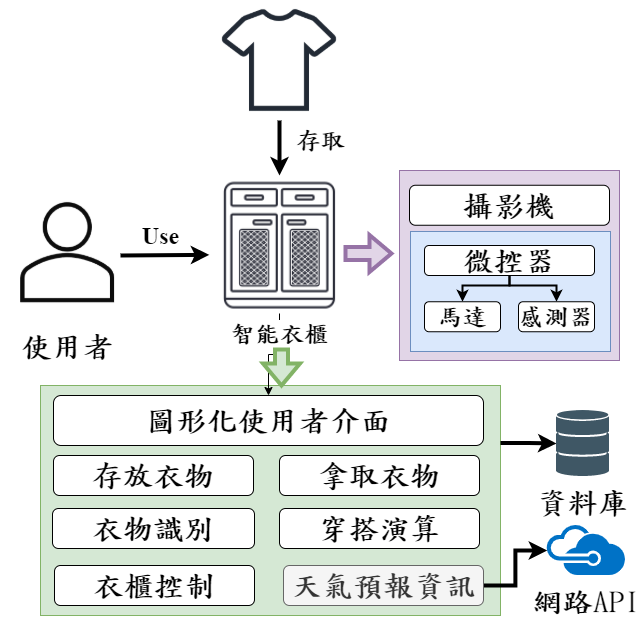

The diagram above was exported from draw.io. Its source (the exported page's mxGraphModel, read from the mxfile embedded in the PNG):
<mxGraphModel dx="1038" dy="647" grid="1" gridSize="10" guides="1" tooltips="1" connect="1" arrows="1" fold="1" page="1" pageScale="1" pageWidth="827" pageHeight="1169" math="0" shadow="0">
  <root>
    <mxCell id="0" />
    <mxCell id="1" parent="0" />
    <mxCell id="ggNMtKQDOv7g1NGDgzt_-1" value="" style="rounded=0;whiteSpace=wrap;html=1;fontSize=18;fillColor=#d5e8d4;strokeColor=#82b366;fontStyle=1" parent="1" vertex="1">
      <mxGeometry x="150" y="415" width="460" height="230" as="geometry" />
    </mxCell>
    <mxCell id="OVbM2tgICCPGHetmbLzD-1" value="" style="edgeStyle=orthogonalEdgeStyle;rounded=0;orthogonalLoop=1;jettySize=auto;html=1;fontFamily=DFBiaoKaiShu-B5;" edge="1" parent="1" source="ggNMtKQDOv7g1NGDgzt_-2" target="ggNMtKQDOv7g1NGDgzt_-6">
      <mxGeometry relative="1" as="geometry" />
    </mxCell>
    <mxCell id="ggNMtKQDOv7g1NGDgzt_-2" value="&lt;font style=&quot;font-size: 24px;&quot;&gt;智能衣櫃&lt;/font&gt;" style="shape=image;html=1;verticalAlign=top;verticalLabelPosition=bottom;labelBackgroundColor=#ffffff;imageAspect=0;aspect=fixed;image=https://cdn2.iconfinder.com/data/icons/home-sweet-home-4/320/shoes_Closet-128.png;fontStyle=1;fontSize=24;fontFamily=DFBiaoKaiShu-B5;" parent="1" vertex="1">
      <mxGeometry x="320" y="205" width="138" height="138" as="geometry" />
    </mxCell>
    <mxCell id="ggNMtKQDOv7g1NGDgzt_-4" value="&amp;nbsp;Use&amp;nbsp;" style="endArrow=classic;html=1;rounded=0;fontSize=24;entryX=-0.009;entryY=0.575;entryDx=0;entryDy=0;entryPerimeter=0;spacing=8;strokeWidth=4;fontStyle=1;fontFamily=Times New Roman;" parent="1" target="ggNMtKQDOv7g1NGDgzt_-2" edge="1">
      <mxGeometry x="-0.0954" y="20" width="50" height="50" relative="1" as="geometry">
        <mxPoint x="230" y="285" as="sourcePoint" />
        <mxPoint x="280" y="235" as="targetPoint" />
        <mxPoint as="offset" />
      </mxGeometry>
    </mxCell>
    <mxCell id="ggNMtKQDOv7g1NGDgzt_-5" value="" style="shape=flexArrow;endArrow=classic;html=1;rounded=0;fontSize=18;strokeWidth=4;fillColor=#d5e8d4;strokeColor=#82b366;fontStyle=1" parent="1" edge="1">
      <mxGeometry width="50" height="50" relative="1" as="geometry">
        <mxPoint x="391" y="377" as="sourcePoint" />
        <mxPoint x="391" y="417" as="targetPoint" />
      </mxGeometry>
    </mxCell>
    <mxCell id="ggNMtKQDOv7g1NGDgzt_-6" value="圖形化使用者介面" style="rounded=1;whiteSpace=wrap;html=1;fontSize=30;fontStyle=1;fontFamily=DFBiaoKaiShu-B5;" parent="1" vertex="1">
      <mxGeometry x="163" y="425" width="430" height="50" as="geometry" />
    </mxCell>
    <mxCell id="ggNMtKQDOv7g1NGDgzt_-7" value="存放衣物" style="rounded=1;whiteSpace=wrap;html=1;fontSize=30;fontStyle=1;fontFamily=DFBiaoKaiShu-B5;" parent="1" vertex="1">
      <mxGeometry x="163" y="485" width="200" height="40" as="geometry" />
    </mxCell>
    <mxCell id="ggNMtKQDOv7g1NGDgzt_-8" value="" style="edgeStyle=orthogonalEdgeStyle;rounded=0;orthogonalLoop=1;jettySize=auto;html=1;fontSize=18;strokeWidth=4;exitX=1;exitY=0.25;exitDx=0;exitDy=0;fontStyle=1" parent="1" source="ggNMtKQDOv7g1NGDgzt_-1" target="ggNMtKQDOv7g1NGDgzt_-24" edge="1">
      <mxGeometry relative="1" as="geometry" />
    </mxCell>
    <mxCell id="ggNMtKQDOv7g1NGDgzt_-9" value="拿取衣物" style="rounded=1;whiteSpace=wrap;html=1;fontSize=30;fontStyle=1;fontFamily=DFBiaoKaiShu-B5;" parent="1" vertex="1">
      <mxGeometry x="389" y="485" width="200" height="40" as="geometry" />
    </mxCell>
    <mxCell id="ggNMtKQDOv7g1NGDgzt_-10" value="衣物識別" style="rounded=1;whiteSpace=wrap;html=1;fontSize=30;fontStyle=1;fontFamily=DFBiaoKaiShu-B5;" parent="1" vertex="1">
      <mxGeometry x="162" y="538" width="202" height="40" as="geometry" />
    </mxCell>
    <mxCell id="ggNMtKQDOv7g1NGDgzt_-11" value="穿搭演算" style="rounded=1;whiteSpace=wrap;html=1;fontSize=30;fontStyle=1;fontFamily=DFBiaoKaiShu-B5;" parent="1" vertex="1">
      <mxGeometry x="389" y="538" width="200" height="40" as="geometry" />
    </mxCell>
    <mxCell id="ggNMtKQDOv7g1NGDgzt_-12" value="" style="edgeStyle=orthogonalEdgeStyle;rounded=0;orthogonalLoop=1;jettySize=auto;html=1;fontSize=18;strokeWidth=4;fontStyle=1" parent="1" source="ggNMtKQDOv7g1NGDgzt_-13" target="ggNMtKQDOv7g1NGDgzt_-25" edge="1">
      <mxGeometry relative="1" as="geometry" />
    </mxCell>
    <mxCell id="ggNMtKQDOv7g1NGDgzt_-13" value="天氣預報資訊" style="rounded=1;whiteSpace=wrap;html=1;fontSize=30;fontStyle=1;fillColor=#f5f5f5;strokeColor=#666666;fontColor=#333333;fontFamily=DFBiaoKaiShu-B5;" parent="1" vertex="1">
      <mxGeometry x="393" y="595" width="200" height="40" as="geometry" />
    </mxCell>
    <mxCell id="ggNMtKQDOv7g1NGDgzt_-14" value="衣櫃控制" style="rounded=1;whiteSpace=wrap;html=1;fontSize=30;fontStyle=1;fontFamily=DFBiaoKaiShu-B5;" parent="1" vertex="1">
      <mxGeometry x="164" y="595" width="200" height="40" as="geometry" />
    </mxCell>
    <mxCell id="ggNMtKQDOv7g1NGDgzt_-15" value="" style="shape=flexArrow;endArrow=classic;html=1;rounded=0;fontSize=18;strokeWidth=4;fillColor=#e1d5e7;strokeColor=#9673a6;fontStyle=1" parent="1" edge="1">
      <mxGeometry width="50" height="50" relative="1" as="geometry">
        <mxPoint x="453" y="283" as="sourcePoint" />
        <mxPoint x="503" y="283" as="targetPoint" />
      </mxGeometry>
    </mxCell>
    <mxCell id="ggNMtKQDOv7g1NGDgzt_-16" value="" style="rounded=0;whiteSpace=wrap;html=1;fontSize=18;fillColor=#e1d5e7;strokeColor=#9673a6;fontStyle=1" parent="1" vertex="1">
      <mxGeometry x="509" y="200" width="220" height="190" as="geometry" />
    </mxCell>
    <mxCell id="ggNMtKQDOv7g1NGDgzt_-17" value="攝影機" style="rounded=1;whiteSpace=wrap;html=1;fontSize=30;fontStyle=1;fontFamily=DFBiaoKaiShu-B5;" parent="1" vertex="1">
      <mxGeometry x="519" y="214.75" width="200" height="40" as="geometry" />
    </mxCell>
    <mxCell id="ggNMtKQDOv7g1NGDgzt_-18" value="" style="rounded=0;whiteSpace=wrap;html=1;fontSize=18;fillColor=#dae8fc;strokeColor=#6c8ebf;fontStyle=1" parent="1" vertex="1">
      <mxGeometry x="520" y="261" width="200" height="120" as="geometry" />
    </mxCell>
    <mxCell id="ggNMtKQDOv7g1NGDgzt_-19" value="" style="edgeStyle=orthogonalEdgeStyle;rounded=0;orthogonalLoop=1;jettySize=auto;html=1;fontSize=18;strokeWidth=2;fontStyle=1" parent="1" source="ggNMtKQDOv7g1NGDgzt_-21" target="ggNMtKQDOv7g1NGDgzt_-23" edge="1">
      <mxGeometry relative="1" as="geometry">
        <Array as="points">
          <mxPoint x="619" y="315" />
          <mxPoint x="666" y="315" />
        </Array>
      </mxGeometry>
    </mxCell>
    <mxCell id="ggNMtKQDOv7g1NGDgzt_-20" style="edgeStyle=orthogonalEdgeStyle;rounded=0;orthogonalLoop=1;jettySize=auto;html=1;fontSize=18;strokeWidth=2;fontStyle=1" parent="1" source="ggNMtKQDOv7g1NGDgzt_-21" target="ggNMtKQDOv7g1NGDgzt_-22" edge="1">
      <mxGeometry relative="1" as="geometry">
        <Array as="points">
          <mxPoint x="619" y="315" />
          <mxPoint x="572" y="315" />
        </Array>
      </mxGeometry>
    </mxCell>
    <mxCell id="ggNMtKQDOv7g1NGDgzt_-21" value="微控器" style="rounded=1;whiteSpace=wrap;html=1;fontSize=30;fontStyle=1;fontFamily=DFBiaoKaiShu-B5;" parent="1" vertex="1">
      <mxGeometry x="534" y="275" width="170" height="30" as="geometry" />
    </mxCell>
    <mxCell id="ggNMtKQDOv7g1NGDgzt_-22" value="馬達" style="rounded=1;whiteSpace=wrap;html=1;fontSize=24;fontStyle=1;fontFamily=DFBiaoKaiShu-B5;" parent="1" vertex="1">
      <mxGeometry x="534" y="331.25" width="76" height="30" as="geometry" />
    </mxCell>
    <mxCell id="ggNMtKQDOv7g1NGDgzt_-23" value="感測器" style="rounded=1;whiteSpace=wrap;html=1;fontSize=24;fontStyle=1;fontFamily=DFBiaoKaiShu-B5;" parent="1" vertex="1">
      <mxGeometry x="628" y="331.25" width="76" height="30" as="geometry" />
    </mxCell>
    <mxCell id="ggNMtKQDOv7g1NGDgzt_-24" value="資料庫" style="shape=image;verticalLabelPosition=bottom;labelBackgroundColor=#ffffff;verticalAlign=top;aspect=fixed;imageAspect=0;image=data:image/svg+xml,(base64 omitted: 3680 chars);fontSize=30;fontStyle=1;fontFamily=DFBiaoKaiShu-B5;" parent="1" vertex="1">
      <mxGeometry x="666" y="440" width="53" height="66" as="geometry" />
    </mxCell>
    <mxCell id="ggNMtKQDOv7g1NGDgzt_-25" value="網路API" style="shape=image;verticalLabelPosition=bottom;labelBackgroundColor=#ffffff;verticalAlign=top;aspect=fixed;imageAspect=0;image=data:image/svg+xml,(base64 omitted: 3360 chars);fontSize=30;fontStyle=1;fontFamily=DFBiaoKaiShu-B5;" parent="1" vertex="1">
      <mxGeometry x="656.66" y="555" width="77.93" height="50" as="geometry" />
    </mxCell>
    <mxCell id="1hnLs7k2riEGX8Y3Bq_7-5" value="使用者" style="shape=image;verticalLabelPosition=bottom;labelBackgroundColor=#ffffff;verticalAlign=top;aspect=fixed;imageAspect=0;image=data:image/png,(base64 omitted: 3040 chars);fontSize=30;fontStyle=1;fontFamily=DFBiaoKaiShu-B5;" parent="1" vertex="1">
      <mxGeometry x="110" y="214.75" width="134.47" height="135" as="geometry" />
    </mxCell>
    <mxCell id="1hnLs7k2riEGX8Y3Bq_7-6" value="" style="shape=image;verticalLabelPosition=bottom;labelBackgroundColor=#ffffff;verticalAlign=top;aspect=fixed;imageAspect=0;image=data:image/png,(base64 omitted: 6716 chars);fontStyle=1;fontFamily=DFBiaoKaiShu-B5;" parent="1" vertex="1">
      <mxGeometry x="329" y="30" width="120" height="120" as="geometry" />
    </mxCell>
    <mxCell id="1hnLs7k2riEGX8Y3Bq_7-7" value="存取" style="endArrow=classic;html=1;rounded=0;fontSize=24;entryX=0.5;entryY=0;entryDx=0;entryDy=0;spacing=8;strokeWidth=4;fontStyle=1;exitX=0.5;exitY=1;exitDx=0;exitDy=0;fontFamily=DFBiaoKaiShu-B5;" parent="1" source="1hnLs7k2riEGX8Y3Bq_7-6" target="ggNMtKQDOv7g1NGDgzt_-2" edge="1">
      <mxGeometry x="-0.2727" y="41" width="50" height="50" relative="1" as="geometry">
        <mxPoint x="240" y="295" as="sourcePoint" />
        <mxPoint x="328.75800000000004" y="294.3499999999999" as="targetPoint" />
        <mxPoint as="offset" />
      </mxGeometry>
    </mxCell>
  </root>
</mxGraphModel>